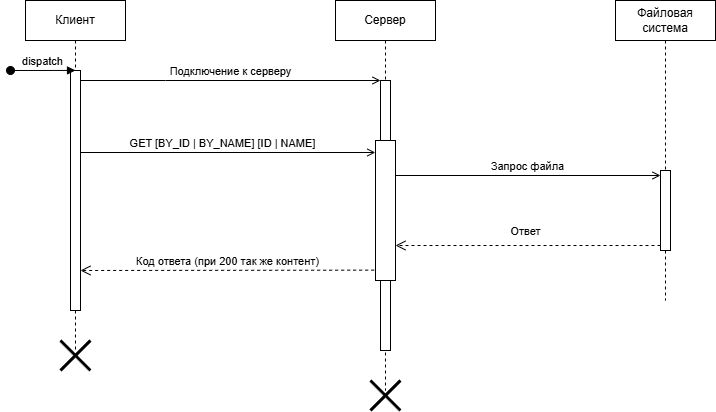

The diagram above was exported from draw.io. Its source (the exported page's mxGraphModel, read from the mxfile embedded in the PNG):
<mxGraphModel dx="983" dy="548" grid="1" gridSize="10" guides="1" tooltips="1" connect="1" arrows="1" fold="1" page="1" pageScale="1" pageWidth="850" pageHeight="1100" math="0" shadow="0">
  <root>
    <mxCell id="0" />
    <mxCell id="1" parent="0" />
    <mxCell id="aM9ryv3xv72pqoxQDRHE-5" value="Сервер" style="shape=umlLifeline;perimeter=lifelinePerimeter;whiteSpace=wrap;html=1;container=0;dropTarget=0;collapsible=0;recursiveResize=0;outlineConnect=0;portConstraint=eastwest;newEdgeStyle={&quot;edgeStyle&quot;:&quot;elbowEdgeStyle&quot;,&quot;elbow&quot;:&quot;vertical&quot;,&quot;curved&quot;:0,&quot;rounded&quot;:0};" parent="1" vertex="1">
      <mxGeometry x="350" y="40" width="100" height="390" as="geometry" />
    </mxCell>
    <mxCell id="aM9ryv3xv72pqoxQDRHE-6" value="" style="html=1;points=[];perimeter=orthogonalPerimeter;outlineConnect=0;targetShapes=umlLifeline;portConstraint=eastwest;newEdgeStyle={&quot;edgeStyle&quot;:&quot;elbowEdgeStyle&quot;,&quot;elbow&quot;:&quot;vertical&quot;,&quot;curved&quot;:0,&quot;rounded&quot;:0};" parent="aM9ryv3xv72pqoxQDRHE-5" vertex="1">
      <mxGeometry x="45" y="80" width="10" height="270" as="geometry" />
    </mxCell>
    <mxCell id="jg1w3rZrKy_8d5Dodppu-4" value="" style="rounded=0;whiteSpace=wrap;html=1;" vertex="1" parent="1">
      <mxGeometry x="390" y="180" width="20" height="140" as="geometry" />
    </mxCell>
    <mxCell id="aM9ryv3xv72pqoxQDRHE-1" value="Клиент" style="shape=umlLifeline;perimeter=lifelinePerimeter;whiteSpace=wrap;html=1;container=0;dropTarget=0;collapsible=0;recursiveResize=0;outlineConnect=0;portConstraint=eastwest;newEdgeStyle={&quot;edgeStyle&quot;:&quot;elbowEdgeStyle&quot;,&quot;elbow&quot;:&quot;vertical&quot;,&quot;curved&quot;:0,&quot;rounded&quot;:0};" parent="1" vertex="1">
      <mxGeometry x="40" y="40" width="100" height="350" as="geometry" />
    </mxCell>
    <mxCell id="aM9ryv3xv72pqoxQDRHE-2" value="" style="html=1;points=[];perimeter=orthogonalPerimeter;outlineConnect=0;targetShapes=umlLifeline;portConstraint=eastwest;newEdgeStyle={&quot;edgeStyle&quot;:&quot;elbowEdgeStyle&quot;,&quot;elbow&quot;:&quot;vertical&quot;,&quot;curved&quot;:0,&quot;rounded&quot;:0};" parent="aM9ryv3xv72pqoxQDRHE-1" vertex="1">
      <mxGeometry x="45" y="70" width="10" height="240" as="geometry" />
    </mxCell>
    <mxCell id="aM9ryv3xv72pqoxQDRHE-3" value="dispatch" style="html=1;verticalAlign=bottom;startArrow=oval;endArrow=block;startSize=8;edgeStyle=elbowEdgeStyle;elbow=vertical;curved=0;rounded=0;" parent="aM9ryv3xv72pqoxQDRHE-1" target="aM9ryv3xv72pqoxQDRHE-2" edge="1">
      <mxGeometry relative="1" as="geometry">
        <mxPoint x="-15" y="70" as="sourcePoint" />
      </mxGeometry>
    </mxCell>
    <mxCell id="aM9ryv3xv72pqoxQDRHE-7" value="Подключение к серверу" style="html=1;verticalAlign=bottom;endArrow=open;edgeStyle=elbowEdgeStyle;elbow=vertical;curved=0;rounded=0;endFill=0;" parent="1" source="aM9ryv3xv72pqoxQDRHE-2" target="aM9ryv3xv72pqoxQDRHE-6" edge="1">
      <mxGeometry x="0.0019" relative="1" as="geometry">
        <mxPoint x="195" y="130" as="sourcePoint" />
        <Array as="points">
          <mxPoint x="180" y="120" />
        </Array>
        <mxPoint as="offset" />
      </mxGeometry>
    </mxCell>
    <mxCell id="aM9ryv3xv72pqoxQDRHE-8" value="Код ответа (при 200 так же контент)" style="html=1;verticalAlign=bottom;endArrow=open;dashed=1;endSize=8;edgeStyle=elbowEdgeStyle;elbow=vertical;curved=0;rounded=0;exitX=-0.067;exitY=0.926;exitDx=0;exitDy=0;exitPerimeter=0;" parent="1" source="jg1w3rZrKy_8d5Dodppu-4" target="aM9ryv3xv72pqoxQDRHE-2" edge="1">
      <mxGeometry relative="1" as="geometry">
        <mxPoint x="110" y="310" as="targetPoint" />
        <Array as="points">
          <mxPoint x="205" y="310" />
        </Array>
        <mxPoint x="385" y="310" as="sourcePoint" />
      </mxGeometry>
    </mxCell>
    <mxCell id="jg1w3rZrKy_8d5Dodppu-1" value="GET [BY_ID | BY_NAME] [ID | NAME]" style="html=1;verticalAlign=bottom;endArrow=open;edgeStyle=elbowEdgeStyle;elbow=vertical;curved=0;rounded=0;entryX=-0.008;entryY=0.083;entryDx=0;entryDy=0;entryPerimeter=0;endFill=0;" edge="1" parent="1" target="jg1w3rZrKy_8d5Dodppu-4">
      <mxGeometry x="0.0019" relative="1" as="geometry">
        <mxPoint x="95" y="180.07692307692304" as="sourcePoint" />
        <Array as="points">
          <mxPoint x="240" y="192" />
        </Array>
        <mxPoint x="370" y="180" as="targetPoint" />
        <mxPoint as="offset" />
      </mxGeometry>
    </mxCell>
    <mxCell id="jg1w3rZrKy_8d5Dodppu-2" value="Файловая система" style="shape=umlLifeline;perimeter=lifelinePerimeter;whiteSpace=wrap;html=1;container=0;dropTarget=0;collapsible=0;recursiveResize=0;outlineConnect=0;portConstraint=eastwest;newEdgeStyle={&quot;edgeStyle&quot;:&quot;elbowEdgeStyle&quot;,&quot;elbow&quot;:&quot;vertical&quot;,&quot;curved&quot;:0,&quot;rounded&quot;:0};" vertex="1" parent="1">
      <mxGeometry x="630" y="40" width="100" height="300" as="geometry" />
    </mxCell>
    <mxCell id="jg1w3rZrKy_8d5Dodppu-7" value="" style="html=1;points=[[0,0,0,0,5],[0,1,0,0,-5],[1,0,0,0,5],[1,1,0,0,-5]];perimeter=orthogonalPerimeter;outlineConnect=0;targetShapes=umlLifeline;portConstraint=eastwest;newEdgeStyle={&quot;curved&quot;:0,&quot;rounded&quot;:0};" vertex="1" parent="jg1w3rZrKy_8d5Dodppu-2">
      <mxGeometry x="45" y="170" width="10" height="80" as="geometry" />
    </mxCell>
    <mxCell id="jg1w3rZrKy_8d5Dodppu-8" value="Запрос файла" style="html=1;verticalAlign=bottom;endArrow=open;curved=0;rounded=0;entryX=0;entryY=0;entryDx=0;entryDy=5;exitX=1;exitY=0.25;exitDx=0;exitDy=0;endFill=0;" edge="1" target="jg1w3rZrKy_8d5Dodppu-7" parent="1" source="jg1w3rZrKy_8d5Dodppu-4">
      <mxGeometry relative="1" as="geometry">
        <mxPoint x="605" y="215" as="sourcePoint" />
      </mxGeometry>
    </mxCell>
    <mxCell id="jg1w3rZrKy_8d5Dodppu-9" value="Ответ" style="html=1;verticalAlign=bottom;endArrow=open;dashed=1;endSize=8;curved=0;rounded=0;exitX=0;exitY=1;exitDx=0;exitDy=-5;entryX=1;entryY=0.75;entryDx=0;entryDy=0;" edge="1" source="jg1w3rZrKy_8d5Dodppu-7" parent="1" target="jg1w3rZrKy_8d5Dodppu-4">
      <mxGeometry x="0.0214" y="-5" relative="1" as="geometry">
        <mxPoint x="605" y="285" as="targetPoint" />
        <mxPoint as="offset" />
      </mxGeometry>
    </mxCell>
    <mxCell id="jg1w3rZrKy_8d5Dodppu-12" value="" style="shape=umlDestroy;whiteSpace=wrap;html=1;strokeWidth=3;targetShapes=umlLifeline;" vertex="1" parent="1">
      <mxGeometry x="385" y="420" width="30" height="30" as="geometry" />
    </mxCell>
    <mxCell id="jg1w3rZrKy_8d5Dodppu-15" value="" style="shape=umlDestroy;whiteSpace=wrap;html=1;strokeWidth=3;targetShapes=umlLifeline;" vertex="1" parent="1">
      <mxGeometry x="75" y="380" width="30" height="30" as="geometry" />
    </mxCell>
  </root>
</mxGraphModel>